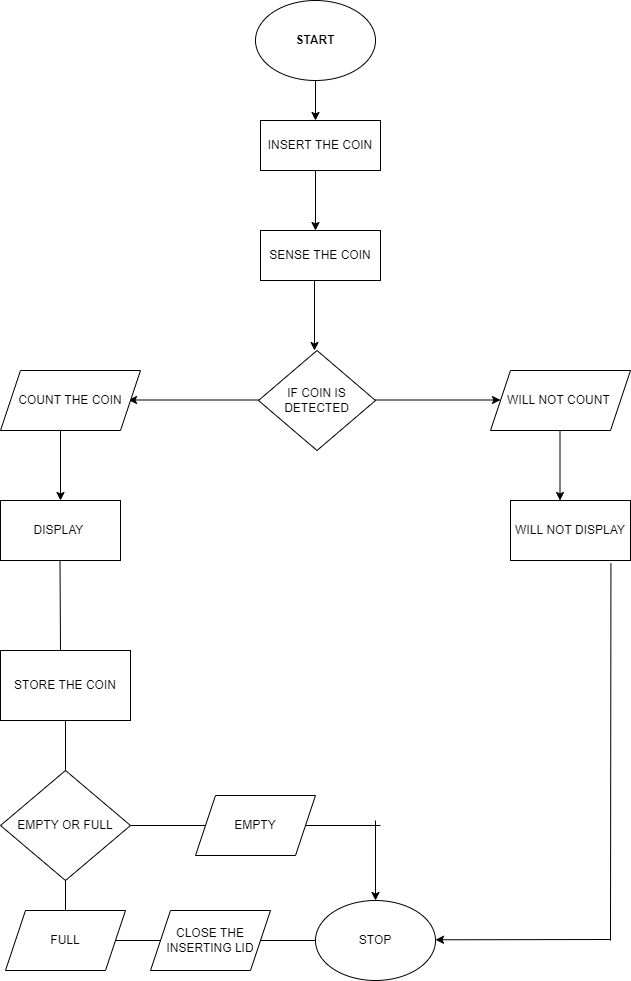

The diagram above was exported from draw.io. Its source (the exported page's mxGraphModel, read from the mxfile embedded in the PNG):
<mxGraphModel dx="1038" dy="539" grid="1" gridSize="10" guides="1" tooltips="1" connect="1" arrows="1" fold="1" page="1" pageScale="1" pageWidth="850" pageHeight="1100" math="0" shadow="0">
  <root>
    <mxCell id="0" />
    <mxCell id="1" parent="0" />
    <mxCell id="M-7DNvydCbm6BeigOEFl-3" value="&lt;b&gt;START&lt;/b&gt;" style="ellipse;whiteSpace=wrap;html=1;" parent="1" vertex="1">
      <mxGeometry x="365" y="110" width="120" height="80" as="geometry" />
    </mxCell>
    <mxCell id="M-7DNvydCbm6BeigOEFl-5" value="" style="endArrow=classic;html=1;rounded=0;exitX=0.5;exitY=1;exitDx=0;exitDy=0;" parent="1" source="M-7DNvydCbm6BeigOEFl-3" edge="1">
      <mxGeometry width="50" height="50" relative="1" as="geometry">
        <mxPoint x="400" y="400" as="sourcePoint" />
        <mxPoint x="425" y="230" as="targetPoint" />
      </mxGeometry>
    </mxCell>
    <mxCell id="M-7DNvydCbm6BeigOEFl-7" value="INSERT THE COIN" style="rounded=0;whiteSpace=wrap;html=1;" parent="1" vertex="1">
      <mxGeometry x="370" y="230" width="120" height="50" as="geometry" />
    </mxCell>
    <mxCell id="M-7DNvydCbm6BeigOEFl-9" value="" style="endArrow=classic;html=1;rounded=0;" parent="1" edge="1">
      <mxGeometry width="50" height="50" relative="1" as="geometry">
        <mxPoint x="425" y="280" as="sourcePoint" />
        <mxPoint x="425" y="340" as="targetPoint" />
      </mxGeometry>
    </mxCell>
    <mxCell id="M-7DNvydCbm6BeigOEFl-10" value="SENSE THE COIN" style="rounded=0;whiteSpace=wrap;html=1;" parent="1" vertex="1">
      <mxGeometry x="370" y="340" width="120" height="50" as="geometry" />
    </mxCell>
    <mxCell id="M-7DNvydCbm6BeigOEFl-19" value="" style="endArrow=classic;html=1;rounded=0;" parent="1" edge="1">
      <mxGeometry width="50" height="50" relative="1" as="geometry">
        <mxPoint x="424" y="390" as="sourcePoint" />
        <mxPoint x="424" y="460" as="targetPoint" />
      </mxGeometry>
    </mxCell>
    <mxCell id="M-7DNvydCbm6BeigOEFl-20" value="IF COIN IS DETECTED" style="rhombus;whiteSpace=wrap;html=1;" parent="1" vertex="1">
      <mxGeometry x="368" y="460" width="117" height="100" as="geometry" />
    </mxCell>
    <mxCell id="M-7DNvydCbm6BeigOEFl-21" value="" style="endArrow=classic;html=1;rounded=0;" parent="1" edge="1">
      <mxGeometry width="50" height="50" relative="1" as="geometry">
        <mxPoint x="485" y="509.5" as="sourcePoint" />
        <mxPoint x="610" y="509.5" as="targetPoint" />
      </mxGeometry>
    </mxCell>
    <mxCell id="M-7DNvydCbm6BeigOEFl-22" value="" style="endArrow=classic;html=1;rounded=0;" parent="1" edge="1">
      <mxGeometry width="50" height="50" relative="1" as="geometry">
        <mxPoint x="368" y="509.5" as="sourcePoint" />
        <mxPoint x="238" y="509.5" as="targetPoint" />
      </mxGeometry>
    </mxCell>
    <mxCell id="M-7DNvydCbm6BeigOEFl-23" value="WILL NOT COUNT&amp;nbsp;" style="shape=parallelogram;perimeter=parallelogramPerimeter;whiteSpace=wrap;html=1;fixedSize=1;" parent="1" vertex="1">
      <mxGeometry x="600" y="480" width="140" height="60" as="geometry" />
    </mxCell>
    <mxCell id="M-7DNvydCbm6BeigOEFl-24" value="COUNT THE COIN" style="shape=parallelogram;perimeter=parallelogramPerimeter;whiteSpace=wrap;html=1;fixedSize=1;" parent="1" vertex="1">
      <mxGeometry x="110" y="480" width="140" height="60" as="geometry" />
    </mxCell>
    <mxCell id="M-7DNvydCbm6BeigOEFl-25" value="" style="endArrow=classic;html=1;rounded=0;" parent="1" edge="1">
      <mxGeometry width="50" height="50" relative="1" as="geometry">
        <mxPoint x="170" y="540" as="sourcePoint" />
        <mxPoint x="170" y="610" as="targetPoint" />
      </mxGeometry>
    </mxCell>
    <mxCell id="M-7DNvydCbm6BeigOEFl-26" value="" style="endArrow=classic;html=1;rounded=0;" parent="1" edge="1">
      <mxGeometry width="50" height="50" relative="1" as="geometry">
        <mxPoint x="669.5" y="540" as="sourcePoint" />
        <mxPoint x="669.5" y="610" as="targetPoint" />
      </mxGeometry>
    </mxCell>
    <mxCell id="M-7DNvydCbm6BeigOEFl-27" value="DISPLAY&amp;nbsp;" style="rounded=0;whiteSpace=wrap;html=1;" parent="1" vertex="1">
      <mxGeometry x="110" y="610" width="120" height="60" as="geometry" />
    </mxCell>
    <mxCell id="M-7DNvydCbm6BeigOEFl-29" value="WILL NOT DISPLAY" style="rounded=0;whiteSpace=wrap;html=1;" parent="1" vertex="1">
      <mxGeometry x="620" y="610" width="120" height="60" as="geometry" />
    </mxCell>
    <mxCell id="M-7DNvydCbm6BeigOEFl-30" value="STOP" style="ellipse;whiteSpace=wrap;html=1;" parent="1" vertex="1">
      <mxGeometry x="425" y="1010" width="120" height="80" as="geometry" />
    </mxCell>
    <mxCell id="M-7DNvydCbm6BeigOEFl-35" value="" style="endArrow=none;html=1;rounded=0;" parent="1" edge="1">
      <mxGeometry width="50" height="50" relative="1" as="geometry">
        <mxPoint x="169.5" y="670" as="sourcePoint" />
        <mxPoint x="170" y="760" as="targetPoint" />
      </mxGeometry>
    </mxCell>
    <mxCell id="M-7DNvydCbm6BeigOEFl-37" value="" style="endArrow=none;html=1;rounded=0;exitX=0.837;exitY=1.048;exitDx=0;exitDy=0;exitPerimeter=0;" parent="1" source="M-7DNvydCbm6BeigOEFl-29" edge="1">
      <mxGeometry width="50" height="50" relative="1" as="geometry">
        <mxPoint x="679.29" y="790" as="sourcePoint" />
        <mxPoint x="720" y="1050" as="targetPoint" />
      </mxGeometry>
    </mxCell>
    <mxCell id="M-7DNvydCbm6BeigOEFl-38" value="" style="endArrow=classic;html=1;rounded=0;" parent="1" edge="1">
      <mxGeometry width="50" height="50" relative="1" as="geometry">
        <mxPoint x="720" y="1049" as="sourcePoint" />
        <mxPoint x="545" y="1049.29" as="targetPoint" />
      </mxGeometry>
    </mxCell>
    <mxCell id="M-7DNvydCbm6BeigOEFl-42" value="STORE THE COIN" style="rounded=0;whiteSpace=wrap;html=1;" parent="1" vertex="1">
      <mxGeometry x="110" y="760" width="130" height="70" as="geometry" />
    </mxCell>
    <mxCell id="M-7DNvydCbm6BeigOEFl-45" value="EMPTY OR FULL" style="rhombus;whiteSpace=wrap;html=1;" parent="1" vertex="1">
      <mxGeometry x="110" y="880" width="130" height="110" as="geometry" />
    </mxCell>
    <mxCell id="M-7DNvydCbm6BeigOEFl-49" value="" style="endArrow=none;html=1;rounded=0;entryX=0.5;entryY=1;entryDx=0;entryDy=0;exitX=0.5;exitY=0;exitDx=0;exitDy=0;" parent="1" source="M-7DNvydCbm6BeigOEFl-45" target="M-7DNvydCbm6BeigOEFl-42" edge="1">
      <mxGeometry width="50" height="50" relative="1" as="geometry">
        <mxPoint x="150" y="890" as="sourcePoint" />
        <mxPoint x="200" y="840" as="targetPoint" />
      </mxGeometry>
    </mxCell>
    <mxCell id="M-7DNvydCbm6BeigOEFl-53" value="EMPTY" style="shape=parallelogram;perimeter=parallelogramPerimeter;whiteSpace=wrap;html=1;fixedSize=1;" parent="1" vertex="1">
      <mxGeometry x="305" y="905" width="120" height="60" as="geometry" />
    </mxCell>
    <mxCell id="M-7DNvydCbm6BeigOEFl-57" value="" style="endArrow=none;html=1;rounded=0;exitX=1;exitY=0.5;exitDx=0;exitDy=0;entryX=0;entryY=0.5;entryDx=0;entryDy=0;" parent="1" source="M-7DNvydCbm6BeigOEFl-45" target="M-7DNvydCbm6BeigOEFl-53" edge="1">
      <mxGeometry width="50" height="50" relative="1" as="geometry">
        <mxPoint x="370" y="880" as="sourcePoint" />
        <mxPoint x="420" y="830" as="targetPoint" />
      </mxGeometry>
    </mxCell>
    <mxCell id="M-7DNvydCbm6BeigOEFl-58" value="" style="endArrow=classic;html=1;rounded=0;" parent="1" target="M-7DNvydCbm6BeigOEFl-30" edge="1">
      <mxGeometry width="50" height="50" relative="1" as="geometry">
        <mxPoint x="485" y="930" as="sourcePoint" />
        <mxPoint x="480" y="1000" as="targetPoint" />
      </mxGeometry>
    </mxCell>
    <mxCell id="M-7DNvydCbm6BeigOEFl-59" value="FULL" style="shape=parallelogram;perimeter=parallelogramPerimeter;whiteSpace=wrap;html=1;fixedSize=1;" parent="1" vertex="1">
      <mxGeometry x="115" y="1020" width="120" height="60" as="geometry" />
    </mxCell>
    <mxCell id="M-7DNvydCbm6BeigOEFl-60" value="" style="endArrow=none;html=1;rounded=0;exitX=0.5;exitY=1;exitDx=0;exitDy=0;entryX=0.5;entryY=0;entryDx=0;entryDy=0;" parent="1" source="M-7DNvydCbm6BeigOEFl-45" target="M-7DNvydCbm6BeigOEFl-59" edge="1">
      <mxGeometry width="50" height="50" relative="1" as="geometry">
        <mxPoint x="175" y="980" as="sourcePoint" />
        <mxPoint x="170" y="1010" as="targetPoint" />
      </mxGeometry>
    </mxCell>
    <mxCell id="M-7DNvydCbm6BeigOEFl-61" value="" style="endArrow=none;html=1;rounded=0;exitX=1;exitY=0.5;exitDx=0;exitDy=0;" parent="1" source="M-7DNvydCbm6BeigOEFl-53" edge="1">
      <mxGeometry width="50" height="50" relative="1" as="geometry">
        <mxPoint x="370" y="880" as="sourcePoint" />
        <mxPoint x="490" y="935" as="targetPoint" />
      </mxGeometry>
    </mxCell>
    <mxCell id="M-7DNvydCbm6BeigOEFl-62" value="" style="endArrow=none;html=1;rounded=0;exitX=1;exitY=0.5;exitDx=0;exitDy=0;" parent="1" source="M-7DNvydCbm6BeigOEFl-59" target="M-7DNvydCbm6BeigOEFl-63" edge="1">
      <mxGeometry width="50" height="50" relative="1" as="geometry">
        <mxPoint x="370" y="880" as="sourcePoint" />
        <mxPoint x="280" y="1050" as="targetPoint" />
      </mxGeometry>
    </mxCell>
    <mxCell id="M-7DNvydCbm6BeigOEFl-63" value="CLOSE THE INSERTING LID" style="shape=parallelogram;perimeter=parallelogramPerimeter;whiteSpace=wrap;html=1;fixedSize=1;" parent="1" vertex="1">
      <mxGeometry x="260" y="1020.0000000000002" width="120" height="60" as="geometry" />
    </mxCell>
    <mxCell id="M-7DNvydCbm6BeigOEFl-64" value="" style="endArrow=none;html=1;rounded=0;exitX=1;exitY=0.5;exitDx=0;exitDy=0;entryX=0;entryY=0.5;entryDx=0;entryDy=0;" parent="1" source="M-7DNvydCbm6BeigOEFl-63" target="M-7DNvydCbm6BeigOEFl-30" edge="1">
      <mxGeometry width="50" height="50" relative="1" as="geometry">
        <mxPoint x="370" y="870" as="sourcePoint" />
        <mxPoint x="420" y="820" as="targetPoint" />
      </mxGeometry>
    </mxCell>
  </root>
</mxGraphModel>